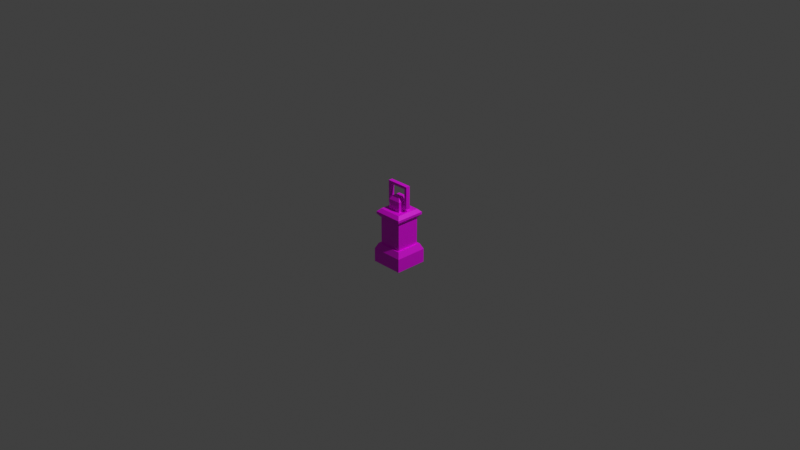 # Source: lantern.blend  (saved by Blender 3.0.42; exported with 4.5.12 LTS)
import bpy
from mathutils import Matrix  # noqa: F401  (used for matrix-valued properties, if any)

bpy.ops.wm.read_factory_settings(use_empty=True)
scene = bpy.context.scene
scene.name = 'Scene'

# ---- collections
col_collection = bpy.data.collections.new('Collection'); scene.collection.children.link(col_collection)

# ---- images (referenced by path relative to the original .blend; pixels are not part of the script)
import os
ASSET_DIR = os.environ.get("B2B_ASSET_DIR", "")  # directory of the original .blend (textures are referenced by path, not embedded)
HERE = os.path.dirname(os.path.abspath(__file__))  # packed textures are extracted next to this script under _unpacked/

def load_image(name, relpath, width, height, colorspace="sRGB"):
    """Load a texture the original file referenced (path relative to the .blend, or extracted next to this script)."""
    p = next((c for c in (os.path.join(HERE, relpath), os.path.join(ASSET_DIR, relpath)) if relpath and os.path.exists(c)), "")
    if p:
        img = bpy.data.images.load(p, check_existing=True)
        img.name = name
    else:  # same state as the original file: an image datablock whose file is absent (Cycles renders it pink)
        img = bpy.data.images.new(name, width, height)
        img.source = "FILE"
        img.filepath = "//" + (relpath or name)
    img.colorspace_settings.name = colorspace
    return img
img_tech_lataren_png = load_image('tech_lataren.png', 'tech_lataren.png', 1024, 1024, 'sRGB')

# ---- materials (node trees are filled in below, after node groups)
mat_material_001 = bpy.data.materials.new('Material.001')
mat_material_001.use_transparent_shadow = False

# ---- material node trees
mat_material_001.use_nodes = True; mat_material_001.node_tree.nodes.clear()
_N = mat_material_001.node_tree.nodes; _L = mat_material_001.node_tree.links
n0 = _N.new('ShaderNodeBsdfPrincipled'); n0.name = 'Principled BSDF'; n0.location = (10, 300)
n0.distribution = 'GGX'
n0.subsurface_method = 'RANDOM_WALK_SKIN'
n0.inputs[3].default_value = 1.45
n0.inputs[27].default_value = (0.0, 0.0, 0.0, 1.0)
n0.inputs[28].default_value = 1.0
n1 = _N.new('ShaderNodeOutputMaterial'); n1.name = 'Material Output'; n1.location = (300, 300)
n2 = _N.new('ShaderNodeTexImage'); n2.name = 'Image Texture'; n2.location = (-391, 251)
n2.image = img_tech_lataren_png
_L.new(n0.outputs[0], n1.inputs[0])
_L.new(n2.outputs[0], n0.inputs[0])
n1.is_active_output = True

# ---- world
world_world = bpy.data.worlds.new('World'); scene.world = world_world
world_world.use_nodes = True; world_world.node_tree.nodes.clear()
_N = world_world.node_tree.nodes; _L = world_world.node_tree.links
n0 = _N.new('ShaderNodeOutputWorld'); n0.name = 'World Output'; n0.location = (300, 300)
n1 = _N.new('ShaderNodeBackground'); n1.name = 'Background'; n1.location = (10, 300)
n1.inputs[0].default_value = (0.05088, 0.05088, 0.05088, 1.0)
_L.new(n1.outputs[0], n0.inputs[0])
n0.is_active_output = True
world_world.color = (0.05088, 0.05088, 0.05088)
world_world.use_sun_shadow = False
world_world.sun_shadow_jitter_overblur = 0.0

# ---- cameras
cam_camera = bpy.data.cameras.new('Camera')
cam_camera.clip_end = 100.0
cam_camera.ortho_scale = 7.314

# ---- lights
light_light = bpy.data.lights.new('Light', 'POINT')
light_light.transmission_factor = 0.0
light_light.energy = 1000.0
light_light.shadow_soft_size = 0.1
light_light.shadow_maximum_resolution = 0.006
light_light.use_absolute_resolution = True

# ---- meshes
me_cube_002 = bpy.data.meshes.new('Cube.002')
me_cube_002.from_pydata([(-0.2204, -0.2204, -0.0176), (-0.2204, 0.2204, -0.0176), (0.2204, -0.2204, -0.0176), (0.2204, 0.2204, -0.0176), (-0.06528, -0.06528, 0.2459), (-0.2204, -0.2204, 0.1673), (-0.06528, 0.06528, 0.2459), (-0.2204, 0.2204, 0.1673), (0.06528, -0.06528, 0.2459), (0.2204, -0.2204, 0.1673), (0.06528, 0.06528, 0.2459), (0.2204, 0.2204, 0.1673), (-0.1837, -0.1837, 0.2459), (-0.1837, 0.1837, 0.2459), (0.1837, 0.1837, 0.2459), (0.1837, -0.1837, 0.2459), (-0.1585, -0.1585, 0.2459), (-0.1585, 0.1585, 0.2459), (0.1585, 0.1585, 0.2459), (0.1585, -0.1585, 0.2459), (-0.1585, -0.1585, 0.6069), (-0.1585, 0.1585, 0.6069), (0.1585, 0.1585, 0.6069), (0.1585, -0.1585, 0.6069), (-0.1456, -0.1456, 0.6069), (-0.1456, 0.1456, 0.6069), (0.1456, 0.1456, 0.6069), (0.1456, -0.1456, 0.6069), (-0.2013, -0.2013, 0.6583), (-0.2013, 0.2013, 0.6583), (0.2013, 0.2013, 0.6583), (0.2013, -0.2013, 0.6583), (-0.2013, -0.2013, 0.6899), (-0.08734, -0.08734, 0.7321), (-0.08734, 0.08734, 0.7321), (-0.2013, 0.2013, 0.6899), (0.08734, 0.08734, 0.7321), (0.2013, 0.2013, 0.6899), (0.08734, -0.08734, 0.7321), (0.2013, -0.2013, 0.6899), (-0.1592, -0.1592, 0.7321), (-0.1592, 0.1592, 0.7321), (0.1592, 0.1592, 0.7321), (0.1592, -0.1592, 0.7321), (-0.08734, -0.08734, 0.8657), (-0.08734, 0.08734, 0.8657), (0.08734, 0.08734, 0.8657), (0.08734, -0.08734, 0.8657), (-0.05562, -0.05562, 0.9171), (-0.05562, 0.05562, 0.9171), (0.05562, 0.05562, 0.9171), (0.05562, -0.05562, 0.9171), (-0.2009, -0.04202, 0.2288), (-0.2009, 0.04202, 0.2288), (-0.2328, 0.05267, 0.1968), (-0.2328, -0.05267, 0.1968), (-0.08734, -0.02911, 0.7321), (-0.08734, 0.02911, 0.7321), (0.08734, 0.02911, 0.7321), (0.08734, -0.02911, 0.7321), (-0.1837, -0.06124, 0.2459), (-0.1837, 0.06124, 0.2459), (-0.2324, -0.03439, 0.2467), (-0.2324, 0.03439, 0.2467), (-0.2508, 0.04049, 0.2284), (-0.2508, -0.04049, 0.2284), (-0.2256, -0.04202, 0.2535), (-0.2256, 0.04202, 0.2535), (-0.2576, 0.05267, 0.2216), (-0.2576, -0.05267, 0.2216), (-0.09763, -0.03439, 0.1119), (-0.09763, 0.03439, 0.1119), (-0.1159, 0.04049, 0.09357), (-0.1159, -0.04049, 0.09357), (0.08734, -0.02911, 0.7766), (0.08734, -0.02911, 0.8211), (0.08734, 0.02911, 0.7766), (0.08734, 0.02911, 0.8211), (-0.08734, 0.02911, 0.7766), (-0.08734, 0.02911, 0.8211), (-0.08734, -0.02911, 0.7766), (-0.08734, -0.02911, 0.8211), (-0.1586, 0.02911, 0.7766), (-0.1586, -0.02911, 0.7766), (0.1586, -0.02911, 0.7766), (0.1586, 0.02911, 0.7766), (0.123, -0.02911, 0.8211), (0.123, 0.02911, 0.8211), (-0.123, 0.02911, 0.8211), (-0.123, -0.02911, 0.8211), (-0.1586, -0.02911, 1.046), (-0.1586, 0.02911, 1.046), (-0.123, 0.02911, 1.046), (0.1586, 0.02911, 1.046), (0.1586, -0.02911, 1.046), (0.123, -0.02911, 1.046), (0.123, 0.02911, 1.046), (-0.123, -0.02911, 1.046), (-0.1586, -0.02911, 1.082), (-0.1586, 0.02911, 1.082), (0.1586, 0.02911, 1.082), (0.1586, -0.02911, 1.082), (-0.1456, -0.1456, 0.2459), (-0.1456, 0.1456, 0.2459), (0.1456, 0.1456, 0.2459), (0.1456, -0.1456, 0.2459), (-0.06528, -0.06528, 0.2567), (-0.03873, -0.03873, 0.2833), (-0.03873, 0.03873, 0.2833), (-0.06528, 0.06528, 0.2567), (0.03873, 0.03873, 0.2833), (0.06528, 0.06528, 0.2567), (0.03873, -0.03873, 0.2833), (0.06528, -0.06528, 0.2567), (-0.03873, 0.003876, 0.2833), (0.03873, 0.003876, 0.2833), (-0.03873, -0.003876, 0.2833), (0.03873, -0.003876, 0.2833), (0.004841, 0.03873, 0.2833), (0.004841, -0.03873, 0.2833), (0.004841, -0.003876, 0.2833), (0.004841, 0.003876, 0.2833), (-0.004841, -0.003876, 0.2833), (-0.004841, -0.03873, 0.2833), (-0.004841, 0.003876, 0.2833), (-0.004841, 0.03873, 0.2833), (-0.03873, -0.003876, 0.4599), (-0.03873, 0.003876, 0.4599), (0.03873, 0.003876, 0.4599), (0.03873, -0.003876, 0.4599), (0.004841, 0.003876, 0.4599), (-0.004841, -0.003876, 0.4599), (-0.004841, 0.03873, 0.4599), (0.004841, 0.03873, 0.4599), (0.004841, -0.003876, 0.4599), (-0.004841, 0.003876, 0.4599), (0.004841, -0.03873, 0.4599), (-0.004841, -0.03873, 0.4599), (-0.123, 0.02911, 0.7766), (0.123, 0.02911, 0.7766), (-0.123, -0.02911, 0.7766), (0.123, -0.02911, 0.7766)], [], [(8, 10, 111, 113), (5, 7, 1, 0), (3, 2, 0, 1), (1, 7, 11, 3), (54, 53, 61, 13, 7, 5, 12, 60, 52, 55), (13, 14, 11, 7), (14, 15, 9, 11), (15, 12, 5, 9), (2, 9, 5, 0), (17, 18, 14, 13), (18, 19, 15, 14), (19, 16, 12, 15), (102, 103, 25, 24), (104, 105, 27, 26), (18, 17, 21, 22), (16, 19, 23, 20), (24, 25, 21, 20), (25, 26, 22, 21), (26, 27, 23, 22), (27, 24, 20, 23), (19, 18, 22, 23), (105, 102, 24, 27), (17, 16, 20, 21), (103, 104, 26, 25), (23, 22, 30, 31), (21, 20, 28, 29), (20, 23, 31, 28), (22, 21, 29, 30), (28, 31, 39, 32), (30, 29, 35, 37), (31, 30, 37, 39), (41, 42, 37, 35), (43, 40, 32, 39), (42, 43, 39, 37), (44, 47, 51, 48), (51, 50, 49, 48), (46, 45, 49, 50), (47, 46, 50, 51), (45, 44, 48, 49), (16, 17, 13, 61, 60, 12), (65, 73, 72, 64), (55, 52, 66, 69), (11, 9, 2, 3), (40, 41, 35, 32), (56, 57, 34, 41, 40, 33), (29, 28, 32, 35), (58, 59, 38, 33, 40, 43, 42, 41, 34, 36), (53, 52, 60, 61), (63, 71, 70, 62), (52, 53, 67, 66), (53, 54, 68, 67), (54, 55, 69, 68), (63, 62, 66, 67), (65, 64, 68, 69), (62, 65, 69, 66), (64, 63, 67, 68), (64, 72, 71, 63), (65, 62, 70, 73), (70, 71, 72, 73), (57, 56, 80, 78), (74, 76, 139, 85, 84, 141), (59, 58, 76, 74), (75, 74, 141, 86), (74, 75, 77, 76, 58, 36, 46, 47, 38, 59), (38, 47, 44, 33), (79, 81, 80, 56, 33, 44, 45, 34, 57, 78), (87, 86, 95, 96), (80, 81, 89, 140), (79, 78, 138, 88), (76, 77, 87, 139), (77, 75, 86, 87), (81, 79, 88, 89), (97, 92, 91, 90), (96, 95, 94, 93), (89, 88, 92, 97), (83, 90, 91, 82), (85, 93, 94, 84), (94, 93, 100, 101), (99, 98, 101, 100), (91, 90, 98, 99), (90, 94, 101, 98), (93, 91, 99, 100), (4, 6, 103, 102), (6, 10, 104, 103), (10, 8, 105, 104), (8, 4, 102, 105), (4, 8, 113, 106), (10, 6, 109, 111), (107, 116, 114, 108, 109, 106), (108, 125, 118, 110, 111, 109), (110, 115, 117, 112, 113, 111), (112, 119, 123, 107, 106, 113), (6, 4, 106, 109), (117, 115, 128, 129), (36, 34, 45, 46), (125, 124, 135, 132), (115, 121, 130, 128), (120, 117, 129, 134), (117, 120, 119, 112), (115, 110, 118, 121), (118, 125, 132, 133), (116, 107, 123, 122), (114, 124, 125, 108), (134, 129, 128, 130, 133, 132, 135, 127, 126, 131, 137, 136), (119, 120, 134, 136), (123, 119, 136, 137), (122, 123, 137, 131), (114, 116, 126, 127), (124, 114, 127, 135), (116, 122, 131, 126), (121, 118, 133, 130), (78, 80, 140, 83, 82, 138), (88, 138, 82, 91, 92), (139, 87, 96, 93, 85), (140, 89, 97, 90, 83), (86, 141, 84, 94, 95)])
_uv = me_cube_002.uv_layers.new(name='UVMap')
_uv.uv.foreach_set('vector', [0.6794, 0.3769, 0.6761, 0.2716, 0.6854, 0.2786, 0.6863, 0.3675, 0.7623, 0.09588, 0.7623, 0.5054, 0.5879, 0.5117, 0.5879, 0.09588, 0.5442, 0.4076, 0.5442, 0.04917, 0.9026, 0.04917, 0.9026, 0.4076, 0.9026, 0.4076, 0.9026, 0.5578, 0.5442, 0.5578, 0.5442, 0.4076, 0.7823, 0.3313, 0.8169, 0.3226, 0.8378, 0.3404, 0.8418, 0.4432, 0.7623, 0.5054, 0.7623, 0.09588, 0.8393, 0.155, 0.8369, 0.2547, 0.8167, 0.2723, 0.7825, 0.2637, 0.855, 0.625, 0.5917, 0.625, 0.5442, 0.5578, 0.9026, 0.5578, 0.8481, 0.192, 0.8481, 0.4554, 0.781, 0.5029, 0.781, 0.1445, 0.603, 0.4403, 0.603, 0.1769, 0.6702, 0.1294, 0.6702, 0.4878, 0.8205, 0.4878, 0.6702, 0.4878, 0.6702, 0.1294, 0.8205, 0.1294, 0.8523, 0.3211, 0.625, 0.3211, 0.6069, 0.303, 0.8703, 0.303, 0.8662, 0.21, 0.8662, 0.4373, 0.8481, 0.4554, 0.8481, 0.192, 0.585, 0.4222, 0.585, 0.195, 0.603, 0.1769, 0.603, 0.4403, 0.0281, 0.02277, 0.4086, 0.02277, 0.4086, 0.4944, 0.0281, 0.4944, 0.02809, 0.02277, 0.4086, 0.02277, 0.4086, 0.4944, 0.02809, 0.4944, 0.01701, 0.5215, 0.4314, 0.5215, 0.4314, 0.9931, 0.01701, 0.9931, 0.017, 0.5215, 0.4314, 0.5215, 0.4314, 0.9931, 0.017, 0.9931, 0.8492, 0.08556, 0.6405, 0.08556, 0.6312, 0.07627, 0.8585, 0.07627, 0.6405, 0.08556, 0.6405, 0.2943, 0.6312, 0.3036, 0.6312, 0.07627, 0.6405, 0.2943, 0.8492, 0.2943, 0.8585, 0.3036, 0.6312, 0.3036, 0.8492, 0.2943, 0.8492, 0.08556, 0.8585, 0.07627, 0.8585, 0.3036, 0.01702, 0.5215, 0.4314, 0.5215, 0.4314, 0.9931, 0.01702, 0.9931, 0.0281, 0.02277, 0.4086, 0.02277, 0.4086, 0.4944, 0.0281, 0.4944, 0.01702, 0.5215, 0.4314, 0.5215, 0.4314, 0.9931, 0.01702, 0.9931, 0.02809, 0.02277, 0.4086, 0.02277, 0.4086, 0.4944, 0.02809, 0.4944, 0.7215, 0.5617, 0.7266, 0.3241, 0.772, 0.3266, 0.7709, 0.5949, 0.5926, 0.5617, 0.5977, 0.3241, 0.6432, 0.3266, 0.6421, 0.5949, 0.5977, 0.3241, 0.5926, 0.09185, 0.6514, 0.0569, 0.6432, 0.3266, 0.7266, 0.3241, 0.7215, 0.09185, 0.7802, 0.0569, 0.772, 0.3266, 0.6432, 0.3266, 0.6514, 0.0569, 0.6785, 0.05832, 0.6631, 0.3265, 0.772, 0.3266, 0.7802, 0.0569, 0.8074, 0.05832, 0.792, 0.3265, 0.7709, 0.5949, 0.772, 0.3266, 0.792, 0.3265, 0.7976, 0.5949, 0.8493, 0.09273, 0.8324, 0.3288, 0.792, 0.3265, 0.8074, 0.05832, 0.7205, 0.09273, 0.7035, 0.3288, 0.6631, 0.3265, 0.6785, 0.05832, 0.8324, 0.3288, 0.8483, 0.5576, 0.7976, 0.5949, 0.792, 0.3265, 0.716, 0.3328, 0.6872, 0.4222, 0.6541, 0.4009, 0.6726, 0.328, 0.8531, 0.2486, 0.7734, 0.2486, 0.7734, 0.1689, 0.8531, 0.1689, 0.6305, 0.11, 0.704, 0.2261, 0.6569, 0.2432, 0.5986, 0.1667, 0.6872, 0.4222, 0.61, 0.4954, 0.5986, 0.451, 0.6541, 0.4009, 0.704, 0.2261, 0.716, 0.3328, 0.6726, 0.328, 0.6569, 0.2432, 0.8575, 0.1777, 0.8603, 0.419, 0.8418, 0.4432, 0.8378, 0.3404, 0.8369, 0.2547, 0.8393, 0.155, 0.737, 0.3123, 0.7305, 0.3176, 0.7286, 0.3176, 0.7222, 0.3123, 0.7634, 0.3003, 0.7547, 0.3345, 0.7423, 0.3233, 0.7475, 0.3081, 0.781, 0.1445, 0.781, 0.5029, 0.6307, 0.5029, 0.6307, 0.1445, 0.7035, 0.3288, 0.7194, 0.5576, 0.6687, 0.5949, 0.6631, 0.3265, 0.7028, 0.3554, 0.7445, 0.3554, 0.7863, 0.3554, 0.8378, 0.4069, 0.6096, 0.4069, 0.6611, 0.3554, 0.6421, 0.5949, 0.6432, 0.3266, 0.6631, 0.3265, 0.6687, 0.5949, 0.7445, 0.2302, 0.7028, 0.2302, 0.6611, 0.2302, 0.6611, 0.3554, 0.6096, 0.4069, 0.6096, 0.1787, 0.8378, 0.1787, 0.8378, 0.4069, 0.7863, 0.3554, 0.7863, 0.2302, 0.8169, 0.3226, 0.8167, 0.2723, 0.8369, 0.2547, 0.8378, 0.3404, 0.7237, 0.3192, 0.7288, 0.3173, 0.7302, 0.3173, 0.7355, 0.3191, 0.7547, 0.3345, 0.7044, 0.3347, 0.7169, 0.3235, 0.7423, 0.3233, 0.7044, 0.3347, 0.6957, 0.3001, 0.7117, 0.308, 0.7169, 0.3235, 0.6957, 0.3001, 0.7634, 0.3003, 0.7475, 0.3081, 0.7117, 0.308, 0.7237, 0.3192, 0.7355, 0.3191, 0.7423, 0.3233, 0.7169, 0.3235, 0.737, 0.3123, 0.7222, 0.3123, 0.7117, 0.308, 0.7475, 0.3081, 0.7355, 0.3191, 0.737, 0.3123, 0.7475, 0.3081, 0.7423, 0.3233, 0.7222, 0.3123, 0.7237, 0.3192, 0.7169, 0.3235, 0.7117, 0.308, 0.7222, 0.3123, 0.7286, 0.3176, 0.7288, 0.3173, 0.7237, 0.3192, 0.737, 0.3123, 0.7355, 0.3191, 0.7302, 0.3173, 0.7305, 0.3176, 0.7302, 0.3173, 0.7288, 0.3173, 0.7286, 0.3176, 0.7305, 0.3176, 0.8093, 0.2454, 0.8136, 0.2972, 0.7757, 0.2974, 0.772, 0.2512, 0.7402, 0.5615, 0.6984, 0.5615, 0.6984, 0.536, 0.6984, 0.5105, 0.7402, 0.5105, 0.7402, 0.536, 0.7299, 0.5002, 0.703, 0.5303, 0.6806, 0.5096, 0.7068, 0.4808, 0.6688, 0.5363, 0.6688, 0.5678, 0.6437, 0.5678, 0.6437, 0.5363, 0.7068, 0.4808, 0.6848, 0.4626, 0.6588, 0.4891, 0.6806, 0.5096, 0.703, 0.5303, 0.6753, 0.5594, 0.61, 0.4954, 0.6872, 0.4222, 0.7554, 0.4682, 0.7299, 0.5002, 0.7554, 0.4682, 0.6872, 0.4222, 0.716, 0.3328, 0.81, 0.3496, 0.7391, 0.2575, 0.742, 0.2976, 0.7757, 0.2974, 0.8136, 0.2972, 0.81, 0.3496, 0.716, 0.3328, 0.704, 0.2261, 0.7983, 0.1929, 0.8093, 0.2454, 0.772, 0.2512, 0.8174, 0.3354, 0.8023, 0.3777, 0.6437, 0.3777, 0.6437, 0.3366, 0.6609, 0.5012, 0.6749, 0.4678, 0.7017, 0.4789, 0.6877, 0.5124, 0.6801, 0.1421, 0.6802, 0.1186, 0.6994, 0.1147, 0.7072, 0.1488, 0.8585, 0.3436, 0.8371, 0.3562, 0.8174, 0.3354, 0.8517, 0.3241, 0.8371, 0.3562, 0.8196, 0.3861, 0.8023, 0.3777, 0.8174, 0.3354, 0.6609, 0.1772, 0.6801, 0.1421, 0.7072, 0.1488, 0.6824, 0.1889, 0.7722, 0.3102, 0.7899, 0.2814, 0.8112, 0.2798, 0.799, 0.3214, 0.6437, 0.3366, 0.6437, 0.3777, 0.6185, 0.3777, 0.6185, 0.3366, 0.6824, 0.1889, 0.7072, 0.1488, 0.7899, 0.2814, 0.7722, 0.3102, 0.6984, 0.2654, 0.6984, 0.07252, 0.7402, 0.07252, 0.7402, 0.2654, 0.6984, 0.5105, 0.6984, 0.3175, 0.7402, 0.3175, 0.7402, 0.5105, 0.8644, 0.2654, 0.8726, 0.359, 0.8254, 0.3342, 0.8293, 0.2956, 0.6556, 0.3288, 0.6596, 0.2902, 0.8293, 0.2956, 0.8254, 0.3342, 0.6206, 0.359, 0.6124, 0.2654, 0.6596, 0.2902, 0.6556, 0.3288, 0.6124, 0.2654, 0.8644, 0.2654, 0.8293, 0.2956, 0.6596, 0.2902, 0.8726, 0.359, 0.6206, 0.359, 0.6556, 0.3288, 0.8254, 0.3342, 0.7847, 0.3737, 0.7813, 0.2685, 0.8408, 0.2122, 0.8409, 0.4331, 0.7813, 0.2685, 0.6761, 0.2716, 0.6198, 0.2122, 0.8408, 0.2122, 0.6761, 0.2716, 0.6794, 0.3769, 0.62, 0.4331, 0.6198, 0.2122, 0.6794, 0.3769, 0.7847, 0.3737, 0.8409, 0.4331, 0.62, 0.4331, 0.7847, 0.3737, 0.6794, 0.3769, 0.6863, 0.3675, 0.7753, 0.3668, 0.6761, 0.2716, 0.7813, 0.2685, 0.7744, 0.2778, 0.6854, 0.2786, 0.7536, 0.346, 0.755, 0.326, 0.7556, 0.3207, 0.7537, 0.2996, 0.7744, 0.2778, 0.7753, 0.3668, 0.7537, 0.2996, 0.7343, 0.2982, 0.7277, 0.2975, 0.7072, 0.2993, 0.6854, 0.2786, 0.7744, 0.2778, 0.7072, 0.2993, 0.7057, 0.3193, 0.7051, 0.3247, 0.707, 0.3458, 0.6863, 0.3675, 0.6854, 0.2786, 0.707, 0.3458, 0.7264, 0.3472, 0.733, 0.3479, 0.7536, 0.346, 0.7753, 0.3668, 0.6863, 0.3675, 0.7813, 0.2685, 0.7847, 0.3737, 0.7753, 0.3668, 0.7744, 0.2778, 0.9337, 0.6999, 0.9448, 0.6999, 0.9448, 0.9524, 0.9337, 0.9524, 0.7324, 0.05966, 0.7983, 0.1929, 0.704, 0.2261, 0.6305, 0.11, 0.6139, 0.6999, 0.6637, 0.6999, 0.6637, 0.9524, 0.6139, 0.9524, 0.5017, 0.6999, 0.5502, 0.6999, 0.5502, 0.9524, 0.5017, 0.9524, 0.8853, 0.6999, 0.9337, 0.6999, 0.9337, 0.9524, 0.8853, 0.9524, 0.7051, 0.3247, 0.7272, 0.3251, 0.7264, 0.3472, 0.707, 0.3458, 0.7057, 0.3193, 0.7072, 0.2993, 0.7277, 0.2975, 0.7273, 0.3201, 0.6, 0.6999, 0.6139, 0.6999, 0.6139, 0.9524, 0.6, 0.9524, 0.755, 0.326, 0.7536, 0.346, 0.733, 0.3479, 0.7334, 0.3252, 0.7556, 0.3207, 0.7335, 0.3203, 0.7343, 0.2982, 0.7537, 0.2996, 0.9796, 0.973, 0.9805, 0.9743, 0.9803, 0.9747, 0.9794, 0.9733, 0.9786, 0.9747, 0.9784, 0.9743, 0.9792, 0.9729, 0.9784, 0.9716, 0.9786, 0.9713, 0.9794, 0.9726, 0.9802, 0.9712, 0.9805, 0.9716, 0.8354, 0.6999, 0.8853, 0.6999, 0.8853, 0.9524, 0.8354, 0.9524, 0.8216, 0.6999, 0.8354, 0.6999, 0.8354, 0.9524, 0.8216, 0.9524, 0.7717, 0.6999, 0.8216, 0.6999, 0.8216, 0.9524, 0.7717, 0.9524, 0.7122, 0.6999, 0.7233, 0.6999, 0.7233, 0.9524, 0.7122, 0.9524, 0.6637, 0.6999, 0.7122, 0.6999, 0.7122, 0.9524, 0.6637, 0.9524, 0.7233, 0.6999, 0.7717, 0.6999, 0.7717, 0.9524, 0.7233, 0.9524, 0.5502, 0.6999, 0.6, 0.6999, 0.6, 0.9524, 0.5502, 0.9524, 0.7402, 0.3165, 0.6984, 0.3165, 0.6984, 0.291, 0.6984, 0.2654, 0.7402, 0.2654, 0.7402, 0.291, 0.7072, 0.1488, 0.6994, 0.1147, 0.7187, 0.1107, 0.8112, 0.2798, 0.7899, 0.2814, 0.8517, 0.3241, 0.8174, 0.3354, 0.6437, 0.3366, 0.643, 0.3154, 0.8449, 0.3046, 0.6877, 0.5124, 0.7017, 0.4789, 0.7722, 0.3102, 0.799, 0.3214, 0.7145, 0.5236, 0.6437, 0.5363, 0.6437, 0.5678, 0.6185, 0.5678, 0.6185, 0.3777, 0.6437, 0.3777])
me_cube_002.materials.append(mat_material_001)
me_cube_002.use_remesh_fix_poles = True
me_cube_002.use_remesh_preserve_attributes = False
me_cube_002.update()

# ---- objects
ob_light = bpy.data.objects.new('Light', light_light)
ob_camera = bpy.data.objects.new('Camera', cam_camera)
ob_cube_001 = bpy.data.objects.new('Cube.001', me_cube_002)

# ---- transforms, parenting, visibility, modifiers, constraints
ob_light.location = (4.076, 1.005, 5.904)
ob_light.rotation_euler = (0.6503, 0.05522, 1.866)
ob_light.lock_rotations_4d = False
ob_light.empty_display_type = 'ARROWS'
ob_light.color = (0.0, 0.0, 0.0, 0.0)
ob_light.lineart.crease_threshold = 0.0
ob_camera.location = (7.359, -6.926, 4.958)
ob_camera.rotation_euler = (1.109, 0.0, 0.8149)
ob_camera.lock_rotations_4d = False
ob_camera.empty_display_type = 'ARROWS'
ob_camera.color = (0.0, 0.0, 0.0, 0.0)
ob_camera.display_type = 'WIRE'
ob_camera.lineart.crease_threshold = 0.0
ob_cube_001.location = (0.0, 0.0, -0.4747)
ob_cube_001.scale = (0.8055, 0.8055, 0.8055)

# ---- collection membership
col_collection.objects.link(ob_light)
col_collection.objects.link(ob_camera)
col_collection.objects.link(ob_cube_001)

# ---- scene / render settings (as saved in the file)
scene.camera = ob_camera
scene.frame_start = 1; scene.frame_end = 250; scene.frame_set(1)
scene.render.engine = 'BLENDER_EEVEE_NEXT'
scene.cycles.sampling_pattern = 'TABULATED_SOBOL'
scene.cycles.use_light_tree = False
scene.view_settings.view_transform = 'Standard'
bpy.context.view_layer.update()
